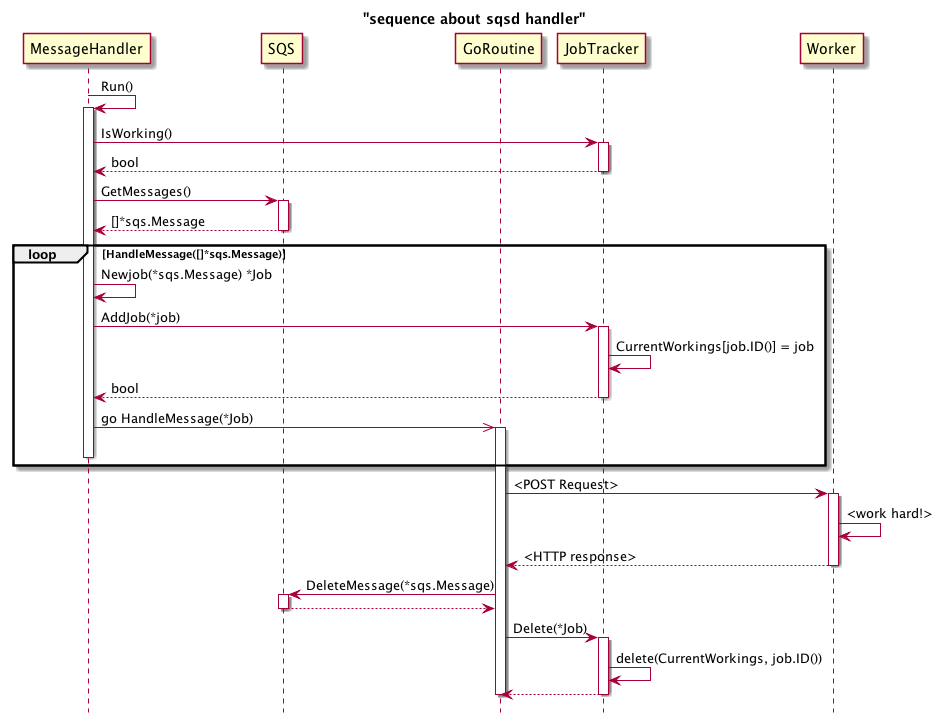

The diagram above was rendered by PlantUML. Its source (embedded in the PNG):
@startuml

title "sequence about sqsd handler"
hide footbox

participant MessageHandler
participant SQS
participant GoRoutine
participant JobTracker
participant Worker

MessageHandler -> MessageHandler : Run()
activate MessageHandler

MessageHandler -> JobTracker : IsWorking()
activate JobTracker
MessageHandler <-- JobTracker : bool
deactivate JobTracker

MessageHandler -> SQS : GetMessages()
activate SQS
MessageHandler <-- SQS : []*sqs.Message
deactivate SQS

loop HandleMessage([]*sqs.Message)
  MessageHandler -> MessageHandler : Newjob(*sqs.Message) *Job
  MessageHandler -> JobTracker : AddJob(*job)
  activate JobTracker

  JobTracker -> JobTracker : CurrentWorkings[job.ID()] = job
  MessageHandler <-- JobTracker : bool
  deactivate JobTracker

  MessageHandler ->> GoRoutine : go HandleMessage(*Job)
  activate GoRoutine
  deactivate MessageHandler
end

GoRoutine -> Worker : <POST Request>
activate Worker
Worker -> Worker : <work hard!>
GoRoutine <-- Worker : <HTTP response>
deactivate Worker
GoRoutine -> SQS : DeleteMessage(*sqs.Message)
activate SQS
GoRoutine <-- SQS
deactivate SQS
GoRoutine -> JobTracker : Delete(*Job)
activate JobTracker
JobTracker -> JobTracker : delete(CurrentWorkings, job.ID())
GoRoutine <-- JobTracker
deactivate JobTracker
deactivate GoRoutine

@enduml